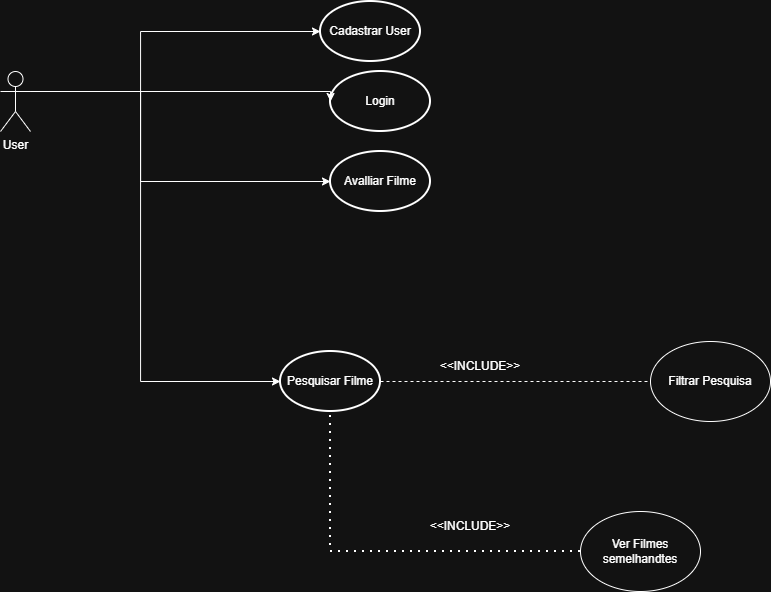

The diagram above was exported from draw.io. Its source (the exported page's mxGraphModel, read from the mxfile embedded in the PNG):
<mxGraphModel dx="1373" dy="748" grid="1" gridSize="10" guides="1" tooltips="1" connect="1" arrows="1" fold="1" page="1" pageScale="1" pageWidth="827" pageHeight="1169" math="0" shadow="0">
  <root>
    <mxCell id="0" />
    <mxCell id="1" parent="0" />
    <mxCell id="UTKU7sfQuockRSeD0iI3-9" parent="1" style="shape=umlActor;verticalLabelPosition=bottom;verticalAlign=top;html=1;" value="User" vertex="1">
      <mxGeometry height="60" width="30" x="150" y="90" as="geometry" />
    </mxCell>
    <mxCell id="UTKU7sfQuockRSeD0iI3-13" edge="1" parent="1" source="UTKU7sfQuockRSeD0iI3-9" style="edgeStyle=orthogonalEdgeStyle;rounded=0;orthogonalLoop=1;jettySize=auto;html=1;exitX=1;exitY=0.3333333333333333;exitDx=0;exitDy=0;exitPerimeter=0;entryX=0;entryY=0.5;entryDx=0;entryDy=0;entryPerimeter=0;" target="UTKU7sfQuockRSeD0iI3-14">
      <mxGeometry relative="1" as="geometry">
        <Array as="points">
          <mxPoint x="290" y="110" />
          <mxPoint x="290" y="50" />
        </Array>
        <mxPoint x="390" y="110" as="targetPoint" />
      </mxGeometry>
    </mxCell>
    <mxCell id="UTKU7sfQuockRSeD0iI3-14" parent="1" style="strokeWidth=2;html=1;shape=mxgraph.flowchart.start_1;whiteSpace=wrap;" value="Cadastrar User" vertex="1">
      <mxGeometry height="60" width="100" x="470" y="20" as="geometry" />
    </mxCell>
    <mxCell id="UTKU7sfQuockRSeD0iI3-15" parent="1" style="strokeWidth=2;html=1;shape=mxgraph.flowchart.start_1;whiteSpace=wrap;" value="Login" vertex="1">
      <mxGeometry height="60" width="100" x="480" y="90" as="geometry" />
    </mxCell>
    <mxCell id="UTKU7sfQuockRSeD0iI3-16" edge="1" parent="1" source="UTKU7sfQuockRSeD0iI3-9" style="edgeStyle=orthogonalEdgeStyle;rounded=0;orthogonalLoop=1;jettySize=auto;html=1;exitX=1;exitY=0.3333333333333333;exitDx=0;exitDy=0;exitPerimeter=0;entryX=0;entryY=0.5;entryDx=0;entryDy=0;entryPerimeter=0;" target="UTKU7sfQuockRSeD0iI3-15">
      <mxGeometry relative="1" as="geometry">
        <Array as="points">
          <mxPoint x="480" y="110" />
        </Array>
      </mxGeometry>
    </mxCell>
    <mxCell id="UTKU7sfQuockRSeD0iI3-18" parent="1" style="strokeWidth=2;html=1;shape=mxgraph.flowchart.start_1;whiteSpace=wrap;" value="Pesquisar Filme" vertex="1">
      <mxGeometry height="60" width="100" x="430" y="370" as="geometry" />
    </mxCell>
    <mxCell id="UTKU7sfQuockRSeD0iI3-19" parent="1" style="strokeWidth=2;html=1;shape=mxgraph.flowchart.start_1;whiteSpace=wrap;" value="Avalliar Filme" vertex="1">
      <mxGeometry height="60" width="100" x="480" y="170" as="geometry" />
    </mxCell>
    <mxCell id="UTKU7sfQuockRSeD0iI3-25" edge="1" parent="1" source="UTKU7sfQuockRSeD0iI3-9" style="edgeStyle=orthogonalEdgeStyle;rounded=0;orthogonalLoop=1;jettySize=auto;html=1;exitX=1;exitY=0.3333333333333333;exitDx=0;exitDy=0;exitPerimeter=0;entryX=0;entryY=0.5;entryDx=0;entryDy=0;entryPerimeter=0;" target="UTKU7sfQuockRSeD0iI3-19">
      <mxGeometry relative="1" as="geometry">
        <Array as="points">
          <mxPoint x="290" y="110" />
          <mxPoint x="290" y="200" />
        </Array>
      </mxGeometry>
    </mxCell>
    <mxCell id="FZLfILgy8woqnrPgc7aA-1" edge="1" parent="1" source="UTKU7sfQuockRSeD0iI3-9" style="edgeStyle=orthogonalEdgeStyle;rounded=0;orthogonalLoop=1;jettySize=auto;html=1;exitX=1;exitY=0.3333333333333333;exitDx=0;exitDy=0;exitPerimeter=0;entryX=0;entryY=0.5;entryDx=0;entryDy=0;entryPerimeter=0;" target="UTKU7sfQuockRSeD0iI3-18">
      <mxGeometry relative="1" as="geometry">
        <Array as="points">
          <mxPoint x="290" y="110" />
          <mxPoint x="290" y="400" />
        </Array>
      </mxGeometry>
    </mxCell>
    <mxCell id="FZLfILgy8woqnrPgc7aA-2" edge="1" parent="1" source="UTKU7sfQuockRSeD0iI3-18" style="endArrow=none;dashed=1;html=1;rounded=0;exitX=1;exitY=0.5;exitDx=0;exitDy=0;exitPerimeter=0;entryX=0;entryY=0.5;entryDx=0;entryDy=0;" target="FZLfILgy8woqnrPgc7aA-3" value="">
      <mxGeometry height="50" relative="1" width="50" as="geometry">
        <mxPoint x="440" y="450" as="sourcePoint" />
        <mxPoint x="750" y="620" as="targetPoint" />
      </mxGeometry>
    </mxCell>
    <mxCell id="FZLfILgy8woqnrPgc7aA-3" parent="1" style="ellipse;whiteSpace=wrap;html=1;" value="Filtrar Pesquisa" vertex="1">
      <mxGeometry height="80" width="120" x="800" y="360" as="geometry" />
    </mxCell>
    <mxCell id="FZLfILgy8woqnrPgc7aA-5" parent="1" style="ellipse;whiteSpace=wrap;html=1;" value="Ver Filmes semelhandtes" vertex="1">
      <mxGeometry height="80" width="120" x="730" y="530" as="geometry" />
    </mxCell>
    <mxCell id="FZLfILgy8woqnrPgc7aA-11" parent="1" style="text;html=1;whiteSpace=wrap;strokeColor=none;fillColor=none;align=center;verticalAlign=middle;rounded=0;" value="&amp;lt;&amp;lt;INCLUDE&amp;gt;&amp;gt;" vertex="1">
      <mxGeometry height="30" width="60" x="600" y="370" as="geometry" />
    </mxCell>
    <mxCell id="FZLfILgy8woqnrPgc7aA-14" edge="1" parent="1" source="FZLfILgy8woqnrPgc7aA-5" style="endArrow=none;dashed=1;html=1;dashPattern=1 3;strokeWidth=2;rounded=0;exitX=0;exitY=0.5;exitDx=0;exitDy=0;entryX=0.5;entryY=1;entryDx=0;entryDy=0;entryPerimeter=0;" target="UTKU7sfQuockRSeD0iI3-18" value="">
      <mxGeometry height="50" relative="1" width="50" as="geometry">
        <Array as="points">
          <mxPoint x="480" y="570" />
        </Array>
        <mxPoint x="440" y="440" as="sourcePoint" />
        <mxPoint x="490" y="390" as="targetPoint" />
      </mxGeometry>
    </mxCell>
    <mxCell id="FZLfILgy8woqnrPgc7aA-15" parent="1" style="text;html=1;whiteSpace=wrap;strokeColor=none;fillColor=none;align=center;verticalAlign=middle;rounded=0;" value="&amp;lt;&amp;lt;INCLUDE&amp;gt;&amp;gt;" vertex="1">
      <mxGeometry height="30" width="60" x="590" y="530" as="geometry" />
    </mxCell>
  </root>
</mxGraphModel>